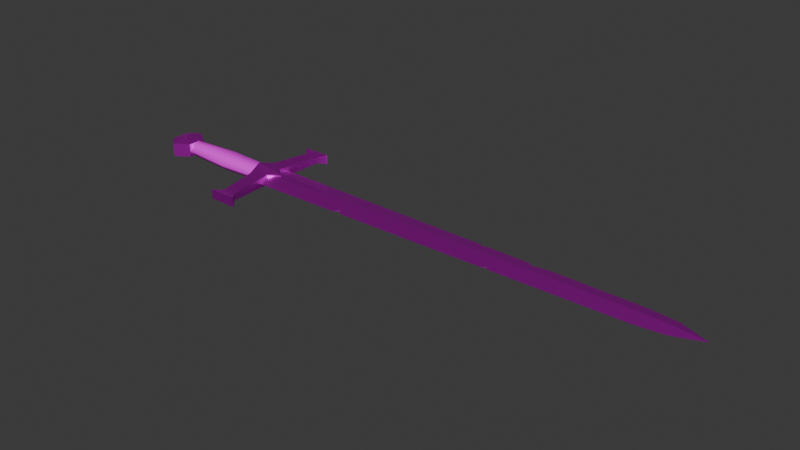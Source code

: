 # Source: swords.blend  (saved by Blender 4.5.90; exported with 4.5.12 LTS)
import bpy
from mathutils import Matrix  # noqa: F401  (used for matrix-valued properties, if any)

bpy.ops.wm.read_factory_settings(use_empty=True)
scene = bpy.context.scene
scene.name = 'Scene'

# ---- collections
col_collection = bpy.data.collections.new('Collection'); scene.collection.children.link(col_collection)

# ---- images (referenced by path relative to the original .blend; pixels are not part of the script)
import os
ASSET_DIR = os.environ.get("B2B_ASSET_DIR", "")  # directory of the original .blend (textures are referenced by path, not embedded)
HERE = os.path.dirname(os.path.abspath(__file__))  # packed textures are extracted next to this script under _unpacked/

def load_image(name, relpath, width, height, colorspace="sRGB"):
    """Load a texture the original file referenced (path relative to the .blend, or extracted next to this script)."""
    p = next((c for c in (os.path.join(HERE, relpath), os.path.join(ASSET_DIR, relpath)) if relpath and os.path.exists(c)), "")
    if p:
        img = bpy.data.images.load(p, check_existing=True)
        img.name = name
    else:  # same state as the original file: an image datablock whose file is absent (Cycles renders it pink)
        img = bpy.data.images.new(name, width, height)
        img.source = "FILE"
        img.filepath = "//" + (relpath or name)
    img.colorspace_settings.name = colorspace
    return img
img_palette_png = load_image('palette.png', 'palette.png', 1024, 1024, 'sRGB')
img_palette_png_001 = load_image('palette.png.001', 'palette.png', 1024, 1024, 'sRGB')

# ---- materials (node trees are filled in below, after node groups)
mat_diffuse = bpy.data.materials.new('Diffuse')
mat_metal = bpy.data.materials.new('Metal')

# ---- material node trees
mat_diffuse.use_nodes = True; mat_diffuse.node_tree.nodes.clear()
_N = mat_diffuse.node_tree.nodes; _L = mat_diffuse.node_tree.links
n0 = _N.new('ShaderNodeBsdfPrincipled'); n0.name = 'Principled BSDF'; n0.location = (-200, 100)
n0.inputs[2].default_value = 0.8
n1 = _N.new('ShaderNodeOutputMaterial'); n1.name = 'Material Output'; n1.location = (200, 100)
n2 = _N.new('ShaderNodeTexImage'); n2.name = 'Image Texture'; n2.location = (-480, 60)
n2.image = img_palette_png
n2.interpolation = 'Closest'
n3 = _N.new('ShaderNodeMapping'); n3.name = 'Mapping'; n3.location = (-660, 60)
n4 = _N.new('ShaderNodeTexCoord'); n4.name = 'Texture Coordinate'; n4.location = (-840, 60)
_L.new(n0.outputs[0], n1.inputs[0])
_L.new(n2.outputs[0], n0.inputs[0])
_L.new(n3.outputs[0], n2.inputs[0])
_L.new(n4.outputs[2], n3.inputs[0])
n1.is_active_output = True
mat_metal.use_nodes = True; mat_metal.node_tree.nodes.clear()
_N = mat_metal.node_tree.nodes; _L = mat_metal.node_tree.links
n0 = _N.new('ShaderNodeBsdfPrincipled'); n0.name = 'Principled BSDF'; n0.location = (-200, 100)
n0.inputs[1].default_value = 1.0
n1 = _N.new('ShaderNodeOutputMaterial'); n1.name = 'Material Output'; n1.location = (200, 100)
n2 = _N.new('ShaderNodeTexImage'); n2.name = 'Image Texture'; n2.location = (-480, 60)
n2.image = img_palette_png_001
n2.interpolation = 'Closest'
n3 = _N.new('ShaderNodeMapping'); n3.name = 'Mapping'; n3.location = (-660, 60)
n4 = _N.new('ShaderNodeTexCoord'); n4.name = 'Texture Coordinate'; n4.location = (-840, 60)
_L.new(n0.outputs[0], n1.inputs[0])
_L.new(n2.outputs[0], n0.inputs[0])
_L.new(n3.outputs[0], n2.inputs[0])
_L.new(n4.outputs[2], n3.inputs[0])
n1.is_active_output = True

# ---- world
world_world = bpy.data.worlds.new('World'); scene.world = world_world
world_world.use_nodes = True; world_world.node_tree.nodes.clear()
_N = world_world.node_tree.nodes; _L = world_world.node_tree.links
n0 = _N.new('ShaderNodeOutputWorld'); n0.name = 'World Output'; n0.location = (300, 300)
n1 = _N.new('ShaderNodeBackground'); n1.name = 'Background'; n1.location = (10, 300)
n1.inputs[0].default_value = (0.05088, 0.05088, 0.05088, 1.0)
_L.new(n1.outputs[0], n0.inputs[0])
n0.is_active_output = True
world_world.color = (0.05088, 0.05088, 0.05088)
world_world.sun_shadow_jitter_overblur = 0.0

# ---- meshes
me_plane = bpy.data.meshes.new('Plane')
me_plane.from_pydata([(0.09253, -0.03009, 0.0), (0.7534, -0.01725, 0.0), (0.09253, 0.03009, 0.0), (0.7534, 0.01725, 0.0), (0.7976, 0.0, 0.0), (0.7096, -0.02217, 0.0), (0.7096, 0.02217, 0.0), (0.7097, 0.0, 0.005441), (0.7534, 0.0, 0.003802), (0.09253, -0.007429, 0.005738), (0.2439, 0.0, 0.0057), (0.09253, 0.007429, 0.005738), (0.2439, 0.02815, 0.0), (0.2527, -0.02804, 0.0), (0.2477, -0.02008, 0.001635), (0.2395, -0.02825, 0.0), (0.4955, 0.0, 0.00556), (0.454, 0.02545, 0.0), (0.466, 0.02145, 0.000858), (0.4674, 0.02528, 0.0), (0.5343, 0.02442, 0.0), (0.5429, 0.01814, 0.001398), (0.564, 0.02404, 0.0), (0.5042, -0.02481, 0.0), (0.4989, -0.02053, 0.0009699), (0.4952, -0.02493, 0.0), (0.7097, 0.0, -0.005441), (0.7534, 0.0, -0.003802), (0.09253, -0.007429, -0.005738), (0.2439, 0.0, -0.0057), (0.09253, 0.007429, -0.005738), (0.2477, -0.02008, -0.001635), (0.4955, 0.0, -0.00556), (0.466, 0.02145, -0.000858), (0.5429, 0.01814, -0.001398), (0.4989, -0.02053, -0.0009699), (0.06663, -0.09832, -0.007534), (0.06663, -0.09832, 0.007534), (0.1112, -0.09832, -0.007534), (0.1112, -0.09832, 0.007534), (0.06347, 0.0, -0.01523), (0.06347, 0.0, 0.01523), (0.1092, 0.0, -0.007932), (0.1092, 0.0, 0.007932), (0.0697, -0.02543, -0.007932), (0.09294, -0.01314, 0.007932), (0.0697, -0.02543, 0.007932), (0.09294, -0.01314, -0.007932), (0.0773, -0.08612, -0.004979), (0.1005, -0.08612, 0.004979), (0.0773, -0.08612, 0.004979), (0.1005, -0.08612, -0.004979), (0.06663, 0.09832, -0.007534), (0.06663, 0.09832, 0.007534), (0.1112, 0.09832, -0.007534), (0.1112, 0.09832, 0.007534), (0.0697, 0.02543, -0.007932), (0.09294, 0.01314, 0.007932), (0.0697, 0.02543, 0.007932), (0.09294, 0.01314, -0.007932), (0.0773, 0.08612, -0.004979), (0.1005, 0.08612, 0.004979), (0.0773, 0.08612, 0.004979), (0.1005, 0.08612, -0.004979), (0.06793, 0.008786, 0.01009), (-0.08086, 0.006401, 0.01009), (0.06793, -0.008786, 0.01009), (-0.08086, -0.006401, 0.01009), (0.06793, -0.01757, 1.809e-11), (-0.08086, -0.0128, 1.809e-11), (0.06793, -0.008786, -0.01009), (-0.08086, -0.006401, -0.01009), (0.06793, 0.008786, -0.01009), (-0.08086, 0.006401, -0.01009), (0.06793, 0.01757, 1.809e-11), (-0.08086, 0.0128, 1.809e-11), (-0.0002953, 0.01014, 0.01164), (-0.0002953, -0.01014, 0.01164), (-0.0002954, -0.02028, 2.041e-11), (-0.0002954, -0.01014, -0.01164), (-0.0002954, 0.01014, -0.01164), (-0.0002954, 0.02028, 2.041e-11), (-0.1022, 0.0, -0.01673), (-0.1022, 0.0, 0.01673), (-0.102, 0.02847, -0.01063), (-0.102, 0.02847, 0.01063), (-0.07916, 0.01423, -0.01063), (-0.07916, 0.01423, 0.01063), (-0.07916, -0.01423, -0.01063), (-0.07916, -0.01423, 0.01063), (-0.102, -0.02847, -0.01063), (-0.102, -0.02847, 0.01063), (-0.1187, -0.01423, -0.01063), (-0.1187, -0.01423, 0.01063), (-0.1187, 0.01423, -0.01063), (-0.1187, 0.01423, 0.01063)], [], [(7, 8, 3, 6), (5, 1, 8, 7), (11, 10, 12, 2), (3, 8, 4), (8, 1, 4), (9, 10, 11), (0, 15, 14, 10, 9), (19, 18, 16, 21, 20), (10, 14, 13, 25, 24, 16), (12, 10, 16, 18, 17), (22, 21, 16, 7, 6), (16, 24, 23, 5, 7), (26, 6, 3, 27), (5, 26, 27, 1), (30, 2, 12, 29), (3, 4, 27), (27, 4, 1), (28, 30, 29), (0, 28, 29, 31, 15), (19, 20, 34, 32, 33), (29, 32, 35, 25, 13, 31), (12, 17, 33, 32, 29), (22, 6, 26, 32, 34), (32, 26, 5, 23, 35), (15, 31, 14), (13, 14, 31), (18, 33, 17), (33, 18, 19), (22, 34, 21), (20, 21, 34), (25, 35, 24), (23, 24, 35), (51, 49, 39, 38), (48, 51, 38, 36), (49, 50, 37, 39), (38, 39, 37, 36), (44, 46, 41, 40), (43, 41, 46, 45), (40, 42, 47, 44), (48, 50, 46, 44), (42, 43, 45, 47), (45, 46, 50, 49), (44, 47, 51, 48), (36, 37, 50, 48), (47, 45, 49, 51), (63, 54, 55, 61), (60, 52, 54, 63), (61, 55, 53, 62), (54, 52, 53, 55), (56, 40, 41, 58), (43, 57, 58, 41), (40, 56, 59, 42), (60, 56, 58, 62), (42, 59, 57, 43), (57, 61, 62, 58), (56, 60, 63, 59), (52, 60, 62, 53), (59, 63, 61, 57), (76, 64, 74, 81), (77, 66, 64, 76), (78, 68, 66, 77), (79, 70, 68, 78), (80, 72, 70, 79), (81, 74, 72, 80), (75, 81, 80, 73), (73, 80, 79, 71), (71, 79, 78, 69), (69, 78, 77, 67), (67, 77, 76, 65), (65, 76, 81, 75), (82, 84, 86), (83, 87, 85), (84, 85, 87, 86), (82, 86, 88), (83, 89, 87), (86, 87, 89, 88), (82, 88, 90), (83, 91, 89), (88, 89, 91, 90), (82, 90, 92), (83, 93, 91), (90, 91, 93, 92), (82, 92, 94), (83, 95, 93), (92, 93, 95, 94), (82, 94, 84), (83, 85, 95), (94, 95, 85, 84)])
me_plane.polygons.foreach_set('use_smooth', [1, 1, 1, 1, 1, 1, 1, 1, 1, 1, 1, 1, 1, 1, 1, 1, 1, 1, 1, 1, 1, 1, 1, 1, 1, 1, 1, 1, 1, 1, 1, 1, 1, 1, 1, 1, 1, 1, 1, 1, 1, 1, 1, 1, 1, 1, 1, 1, 1, 1, 1, 1, 1, 1, 1, 1, 1, 1, 1, 1, 1, 1, 1, 1, 1, 1, 1, 1, 1, 1, 0, 0, 0, 0, 0, 0, 0, 0, 0, 0, 0, 0, 0, 0, 0, 0, 0, 0])
me_plane.polygons.foreach_set('material_index', [1, 1, 1, 1, 1, 1, 1, 1, 1, 1, 1, 1, 1, 1, 1, 1, 1, 1, 1, 1, 1, 1, 1, 1, 1, 1, 1, 1, 1, 1, 1, 1, 1, 1, 1, 1, 1, 1, 1, 1, 1, 1, 1, 1, 1, 1, 1, 1, 1, 1, 1, 1, 1, 1, 1, 1, 1, 1, 0, 0, 0, 0, 0, 0, 0, 0, 0, 0, 0, 0, 1, 1, 1, 1, 1, 1, 1, 1, 1, 1, 1, 1, 1, 1, 1, 1, 1, 1])
_k = set([(0, 15), (1, 4), (1, 5), (2, 12), (3, 4), (3, 6), (4, 8), (4, 27), (5, 23), (6, 22), (7, 8), (7, 16), (9, 10), (10, 11), (10, 16), (12, 17), (13, 14), (13, 25), (13, 31), (14, 15), (14, 31), (15, 31), (17, 18), (17, 33), (18, 19), (18, 33), (19, 20), (19, 33), (20, 21), (20, 34), (21, 22), (21, 34), (22, 34), (23, 24), (23, 35), (24, 25), (24, 35), (25, 35), (26, 27), (26, 32), (28, 29), (29, 30), (29, 32), (36, 37), (36, 38), (36, 48), (37, 39), (37, 50), (38, 39), (38, 51), (39, 49), (40, 42), (40, 44), (40, 56), (41, 43), (41, 46), (41, 58), (42, 47), (42, 59), (43, 45), (43, 57), (44, 48), (45, 47), (45, 49), (46, 50), (47, 51), (52, 53), (52, 54), (52, 60), (53, 55), (53, 62), (54, 55), (54, 63), (55, 61), (56, 60), (57, 59), (57, 61), (58, 62), (59, 63)])
me_plane.attributes.new('sharp_edge', 'BOOLEAN', 'EDGE').data.foreach_set('value', [ (min(e.vertices), max(e.vertices)) in _k for e in me_plane.edges])
_uv = me_plane.uv_layers.new(name='UVMap')
_uv.uv.foreach_set('vector', [0.4092, 0.9138, 0.4121, 0.9138, 0.4121, 0.9612, 0.4092, 0.9612, 0.4092, 0.9138, 0.4121, 0.9138, 0.4121, 0.9612, 0.4092, 0.9612, 0.4092, 0.9138, 0.4121, 0.9138, 0.4121, 0.9612, 0.4092, 0.9612, 0.4092, 0.9138, 0.4121, 0.9138, 0.4121, 0.9612, 0.4092, 0.9138, 0.4121, 0.9138, 0.4121, 0.9612, 0.4092, 0.9138, 0.4121, 0.9138, 0.4121, 0.9612, 0.4106, 0.9612, 0.4121, 0.9448, 0.4115, 0.9183, 0.4098, 0.9183, 0.4092, 0.9448, 0.4106, 0.9612, 0.4121, 0.9448, 0.4115, 0.9183, 0.4098, 0.9183, 0.4092, 0.9448, 0.4106, 0.9612, 0.4119, 0.9493, 0.4119, 0.9257, 0.4106, 0.9138, 0.4094, 0.9257, 0.4094, 0.9493, 0.4106, 0.9612, 0.4121, 0.9448, 0.4115, 0.9183, 0.4098, 0.9183, 0.4092, 0.9448, 0.4106, 0.9612, 0.4121, 0.9448, 0.4115, 0.9183, 0.4098, 0.9183, 0.4092, 0.9448, 0.4106, 0.9612, 0.4121, 0.9448, 0.4115, 0.9183, 0.4098, 0.9183, 0.4092, 0.9448, 0.4092, 0.9138, 0.4121, 0.9138, 0.4121, 0.9612, 0.4092, 0.9612, 0.4092, 0.9138, 0.4121, 0.9138, 0.4121, 0.9612, 0.4092, 0.9612, 0.4092, 0.9138, 0.4121, 0.9138, 0.4121, 0.9612, 0.4092, 0.9612, 0.4092, 0.9138, 0.4121, 0.9138, 0.4121, 0.9612, 0.4092, 0.9138, 0.4121, 0.9138, 0.4121, 0.9612, 0.4092, 0.9138, 0.4121, 0.9138, 0.4121, 0.9612, 0.4106, 0.9612, 0.4121, 0.9448, 0.4115, 0.9183, 0.4098, 0.9183, 0.4092, 0.9448, 0.4106, 0.9612, 0.4121, 0.9448, 0.4115, 0.9183, 0.4098, 0.9183, 0.4092, 0.9448, 0.4106, 0.9612, 0.4119, 0.9493, 0.4119, 0.9257, 0.4106, 0.9138, 0.4094, 0.9257, 0.4094, 0.9493, 0.4106, 0.9612, 0.4121, 0.9448, 0.4115, 0.9183, 0.4098, 0.9183, 0.4092, 0.9448, 0.4106, 0.9612, 0.4121, 0.9448, 0.4115, 0.9183, 0.4098, 0.9183, 0.4092, 0.9448, 0.4106, 0.9612, 0.4121, 0.9448, 0.4115, 0.9183, 0.4098, 0.9183, 0.4092, 0.9448, 0.4092, 0.9138, 0.4121, 0.9138, 0.4121, 0.9612, 0.4092, 0.9138, 0.4121, 0.9138, 0.4121, 0.9612, 0.4092, 0.9138, 0.4121, 0.9138, 0.4121, 0.9612, 0.4092, 0.9138, 0.4121, 0.9138, 0.4121, 0.9612, 0.4092, 0.9138, 0.4121, 0.9138, 0.4121, 0.9612, 0.4092, 0.9138, 0.4121, 0.9138, 0.4121, 0.9612, 0.4092, 0.9138, 0.4121, 0.9138, 0.4121, 0.9612, 0.4092, 0.9138, 0.4121, 0.9138, 0.4121, 0.9612, 0.4092, 0.5427, 0.4121, 0.5427, 0.4121, 0.5901, 0.4092, 0.5901, 0.4092, 0.5427, 0.4121, 0.5427, 0.4121, 0.5901, 0.4092, 0.5901, 0.4092, 0.5427, 0.4121, 0.5427, 0.4121, 0.5901, 0.4092, 0.5901, 0.4092, 0.5427, 0.4121, 0.5427, 0.4121, 0.5901, 0.4092, 0.5901, 0.4092, 0.5427, 0.4121, 0.5427, 0.4121, 0.5901, 0.4092, 0.5901, 0.4092, 0.5427, 0.4121, 0.5427, 0.4121, 0.5901, 0.4092, 0.5901, 0.4092, 0.5427, 0.4121, 0.5427, 0.4121, 0.5901, 0.4092, 0.5901, 0.4092, 0.5427, 0.4121, 0.5427, 0.4121, 0.5901, 0.4092, 0.5901, 0.4092, 0.5427, 0.4121, 0.5427, 0.4121, 0.5901, 0.4092, 0.5901, 0.4092, 0.5427, 0.4121, 0.5427, 0.4121, 0.5901, 0.4092, 0.5901, 0.4092, 0.5427, 0.4121, 0.5427, 0.4121, 0.5901, 0.4092, 0.5901, 0.4092, 0.5427, 0.4121, 0.5427, 0.4121, 0.5901, 0.4092, 0.5901, 0.4092, 0.5427, 0.4121, 0.5427, 0.4121, 0.5901, 0.4092, 0.5901, 0.4092, 0.5427, 0.4121, 0.5427, 0.4121, 0.5901, 0.4092, 0.5901, 0.4092, 0.5427, 0.4121, 0.5427, 0.4121, 0.5901, 0.4092, 0.5901, 0.4092, 0.5427, 0.4121, 0.5427, 0.4121, 0.5901, 0.4092, 0.5901, 0.4092, 0.5427, 0.4121, 0.5427, 0.4121, 0.5901, 0.4092, 0.5901, 0.4092, 0.5427, 0.4121, 0.5427, 0.4121, 0.5901, 0.4092, 0.5901, 0.4092, 0.5427, 0.4121, 0.5427, 0.4121, 0.5901, 0.4092, 0.5901, 0.4092, 0.5427, 0.4121, 0.5427, 0.4121, 0.5901, 0.4092, 0.5901, 0.4092, 0.5427, 0.4121, 0.5427, 0.4121, 0.5901, 0.4092, 0.5901, 0.4092, 0.5427, 0.4121, 0.5427, 0.4121, 0.5901, 0.4092, 0.5901, 0.4092, 0.5427, 0.4121, 0.5427, 0.4121, 0.5901, 0.4092, 0.5901, 0.4092, 0.5427, 0.4121, 0.5427, 0.4121, 0.5901, 0.4092, 0.5901, 0.4092, 0.5427, 0.4121, 0.5427, 0.4121, 0.5901, 0.4092, 0.5901, 0.4092, 0.5427, 0.4121, 0.5427, 0.4121, 0.5901, 0.4092, 0.5901, 0.06522, 0.03763, 0.06818, 0.03763, 0.06818, 0.08503, 0.06522, 0.08503, 0.06522, 0.03763, 0.06818, 0.03763, 0.06818, 0.08503, 0.06522, 0.08503, 0.06522, 0.03763, 0.06818, 0.03763, 0.06818, 0.08503, 0.06522, 0.08503, 0.06522, 0.03763, 0.06818, 0.03763, 0.06818, 0.08503, 0.06522, 0.08503, 0.06522, 0.03763, 0.06818, 0.03763, 0.06818, 0.08503, 0.06522, 0.08503, 0.06522, 0.03763, 0.06818, 0.03763, 0.06818, 0.08503, 0.06522, 0.08503, 0.06522, 0.03763, 0.06818, 0.03763, 0.06818, 0.08503, 0.06522, 0.08503, 0.06522, 0.03763, 0.06818, 0.03763, 0.06818, 0.08503, 0.06522, 0.08503, 0.06522, 0.03763, 0.06818, 0.03763, 0.06818, 0.08503, 0.06522, 0.08503, 0.06522, 0.03763, 0.06818, 0.03763, 0.06818, 0.08503, 0.06522, 0.08503, 0.06522, 0.03763, 0.06818, 0.03763, 0.06818, 0.08503, 0.06522, 0.08503, 0.06522, 0.03763, 0.06818, 0.03763, 0.06818, 0.08503, 0.06522, 0.08503, 0.4092, 0.5427, 0.4121, 0.5427, 0.4121, 0.5901, 0.4092, 0.5427, 0.4121, 0.5427, 0.4121, 0.5901, 0.4092, 0.5427, 0.4121, 0.5427, 0.4121, 0.5901, 0.4092, 0.5901, 0.4092, 0.5427, 0.4121, 0.5427, 0.4121, 0.5901, 0.4092, 0.5427, 0.4121, 0.5427, 0.4121, 0.5901, 0.4092, 0.5427, 0.4121, 0.5427, 0.4121, 0.5901, 0.4092, 0.5901, 0.4092, 0.5427, 0.4121, 0.5427, 0.4121, 0.5901, 0.4092, 0.5427, 0.4121, 0.5427, 0.4121, 0.5901, 0.4092, 0.5427, 0.4121, 0.5427, 0.4121, 0.5901, 0.4092, 0.5901, 0.4092, 0.5427, 0.4121, 0.5427, 0.4121, 0.5901, 0.4092, 0.5427, 0.4121, 0.5427, 0.4121, 0.5901, 0.4092, 0.5427, 0.4121, 0.5427, 0.4121, 0.5901, 0.4092, 0.5901, 0.4092, 0.5427, 0.4121, 0.5427, 0.4121, 0.5901, 0.4092, 0.5427, 0.4121, 0.5427, 0.4121, 0.5901, 0.4092, 0.5427, 0.4121, 0.5427, 0.4121, 0.5901, 0.4092, 0.5901, 0.4092, 0.5427, 0.4121, 0.5427, 0.4121, 0.5901, 0.4092, 0.5427, 0.4121, 0.5427, 0.4121, 0.5901, 0.4092, 0.5427, 0.4121, 0.5427, 0.4121, 0.5901, 0.4092, 0.5901])
_uv.active_render = True
_uv = me_plane.uv_layers.new(name='Pointiness')
_uv.uv.foreach_set('vector', [0.7368, 0.6481, 0.8355, 0.6481, 0.8357, 0.6872, 0.7369, 0.6984, 0.7369, 0.5983, 0.8357, 0.6093, 0.8355, 0.6481, 0.7368, 0.6481, 0.07848, 0.9359, 0.4202, 0.919, 0.4205, 0.9828, 0.07876, 0.9873, 0.8357, 0.6872, 0.8355, 0.6481, 0.9355, 0.6482, 0.8355, 0.6481, 0.8357, 0.6093, 0.9355, 0.6482, 0.07848, 0.9023, 0.4202, 0.919, 0.07848, 0.9359, 0.07876, 0.8514, 0.4105, 0.8554, 0.429, 0.8738, 0.4202, 0.919, 0.07848, 0.9023, 0.19, 0.7056, 0.187, 0.6969, 0.2533, 0.6483, 0.3604, 0.6894, 0.3411, 0.7036, 0.4202, 0.919, 0.429, 0.8738, 0.4403, 0.8559, 0.9878, 0.8627, 0.9962, 0.8726, 0.9883, 0.9188, 0.4205, 0.9828, 0.4202, 0.919, 0.9883, 0.9188, 0.922, 0.9674, 0.8948, 0.9765, 0.4081, 0.7027, 0.3604, 0.6894, 0.2533, 0.6483, 0.7368, 0.6481, 0.7369, 0.6984, 0.2533, 0.6483, 0.2612, 0.6021, 0.2731, 0.5925, 0.7369, 0.5983, 0.7368, 0.6481, 0.2772, 0.7787, 0.2771, 0.829, 0.1783, 0.8178, 0.1785, 0.7787, 0.2771, 0.7289, 0.2772, 0.7787, 0.1785, 0.7787, 0.1783, 0.7399, 0.9355, 0.5256, 0.9353, 0.577, 0.5935, 0.5724, 0.5938, 0.5086, 0.1783, 0.8178, 0.07848, 0.7789, 0.1785, 0.7787, 0.1785, 0.7787, 0.07848, 0.7789, 0.1783, 0.7399, 0.9355, 0.492, 0.9355, 0.5256, 0.5938, 0.5086, 0.9353, 0.4411, 0.9355, 0.492, 0.5938, 0.5086, 0.585, 0.4635, 0.6035, 0.4451, 0.824, 0.8362, 0.673, 0.8342, 0.6536, 0.82, 0.7607, 0.7789, 0.827, 0.8276, 0.5938, 0.5086, 0.02571, 0.5084, 0.01777, 0.4623, 0.02626, 0.4524, 0.5737, 0.4456, 0.585, 0.4635, 0.5935, 0.5724, 0.1192, 0.5662, 0.09201, 0.5571, 0.02571, 0.5084, 0.5938, 0.5086, 0.6059, 0.8333, 0.2771, 0.829, 0.2772, 0.7787, 0.7607, 0.7789, 0.6536, 0.82, 0.7607, 0.7789, 0.2772, 0.7787, 0.2771, 0.7289, 0.7409, 0.7231, 0.7528, 0.7327, 0.9582, 0.3824, 0.9001, 0.3991, 0.8978, 0.3824, 0.06127, 0.07615, 0.142, 0.04672, 0.1472, 0.07615, 0.2589, 0.06051, 0.2602, 0.07615, 0.1633, 0.07615, 0.2602, 0.07615, 0.2589, 0.06051, 0.2806, 0.06662, 0.8887, 0.3847, 0.7764, 0.3991, 0.7754, 0.3847, 0.7419, 0.3941, 0.7754, 0.3847, 0.7764, 0.3991, 0.4274, 0.05866, 0.3766, 0.07615, 0.3737, 0.05866, 0.2967, 0.06728, 0.3576, 0.05841, 0.3576, 0.07615, 0.2963, 0.4047, 0.2963, 0.3677, 0.3566, 0.3582, 0.3566, 0.4142, 0.06642, 0.1563, 0.06498, 0.2286, 0.02649, 0.2605, 0.02924, 0.1219, 0.6125, 0.2286, 0.6111, 0.1563, 0.6482, 0.1219, 0.651, 0.2605, 0.5289, 0.3597, 0.5289, 0.4157, 0.3631, 0.4157, 0.3631, 0.3597, 0.3499, 0.3202, 0.3499, 0.2689, 0.3986, 0.2453, 0.3986, 0.3438, 0.3448, 0.2605, 0.3415, 0.1173, 0.4215, 0.1362, 0.3847, 0.2092, 0.336, 0.1173, 0.3327, 0.2605, 0.2928, 0.2092, 0.256, 0.1362, 0.2182, 0.3106, 0.2182, 0.2784, 0.3499, 0.2689, 0.3499, 0.3202, 0.5958, 0.3567, 0.5958, 0.4157, 0.5354, 0.4157, 0.5354, 0.3567, 0.3847, 0.2092, 0.4215, 0.1362, 0.6111, 0.1563, 0.6125, 0.2286, 0.256, 0.1362, 0.2928, 0.2092, 0.06498, 0.2286, 0.06642, 0.1563, 0.1658, 0.3189, 0.1658, 0.2702, 0.2182, 0.2784, 0.2182, 0.3106, 0.07334, 0.4157, 0.07334, 0.3567, 0.2963, 0.3677, 0.2963, 0.4047, 0.2963, 0.4047, 0.3566, 0.4142, 0.3566, 0.3582, 0.2963, 0.3677, 0.06642, 0.1563, 0.02924, 0.1219, 0.02649, 0.2605, 0.06498, 0.2286, 0.6125, 0.2286, 0.651, 0.2605, 0.6482, 0.1219, 0.6111, 0.1563, 0.5289, 0.3597, 0.3631, 0.3597, 0.3631, 0.4157, 0.5289, 0.4157, 0.3499, 0.3202, 0.3986, 0.3438, 0.3986, 0.2453, 0.3499, 0.2689, 0.3448, 0.2605, 0.3847, 0.2092, 0.4215, 0.1362, 0.3415, 0.1173, 0.336, 0.1173, 0.256, 0.1362, 0.2928, 0.2092, 0.3327, 0.2605, 0.2182, 0.3106, 0.3499, 0.3202, 0.3499, 0.2689, 0.2182, 0.2784, 0.5958, 0.3567, 0.5354, 0.3567, 0.5354, 0.4157, 0.5958, 0.4157, 0.3847, 0.2092, 0.6125, 0.2286, 0.6111, 0.1563, 0.4215, 0.1362, 0.256, 0.1362, 0.06642, 0.1563, 0.06498, 0.2286, 0.2928, 0.2092, 0.1658, 0.3189, 0.2182, 0.3106, 0.2182, 0.2784, 0.1658, 0.2702, 0.07334, 0.4157, 0.2963, 0.4047, 0.2963, 0.3677, 0.07334, 0.3567, 0.0, 0.0, 0.0, 0.0, 0.0, 0.0, 0.0, 0.0, 0.0, 0.0, 0.0, 0.0, 0.0, 0.0, 0.0, 0.0, 0.0, 0.0, 0.0, 0.0, 0.0, 0.0, 0.0, 0.0, 0.0, 0.0, 0.0, 0.0, 0.0, 0.0, 0.0, 0.0, 0.0, 0.0, 0.0, 0.0, 0.0, 0.0, 0.0, 0.0, 0.0, 0.0, 0.0, 0.0, 0.0, 0.0, 0.0, 0.0, 0.0, 0.0, 0.0, 0.0, 0.0, 0.0, 0.0, 0.0, 0.0, 0.0, 0.0, 0.0, 0.0, 0.0, 0.0, 0.0, 0.0, 0.0, 0.0, 0.0, 0.0, 0.0, 0.0, 0.0, 0.0, 0.0, 0.0, 0.0, 0.0, 0.0, 0.0, 0.0, 0.0, 0.0, 0.0, 0.0, 0.0, 0.0, 0.0, 0.0, 0.0, 0.0, 0.0, 0.0, 0.0, 0.0, 0.0, 0.0, 0.899, 0.2852, 0.9876, 0.2852, 0.9433, 0.3619, 0.7632, 0.1309, 0.8075, 0.05415, 0.8518, 0.1309, 0.5424, 0.2693, 0.5424, 0.3438, 0.4503, 0.3438, 0.4503, 0.2693, 0.899, 0.2852, 0.9433, 0.3619, 0.8547, 0.3619, 0.7632, 0.1309, 0.7189, 0.05415, 0.8075, 0.05415, 0.4503, 0.2693, 0.4503, 0.3438, 0.4043, 0.3438, 0.4043, 0.2693, 0.899, 0.2852, 0.8547, 0.3619, 0.8103, 0.2852, 0.7632, 0.1309, 0.6745, 0.1309, 0.7189, 0.05415, 0.7782, 0.2693, 0.7782, 0.3438, 0.7322, 0.3438, 0.7322, 0.2693, 0.899, 0.2852, 0.8103, 0.2852, 0.8547, 0.2084, 0.7632, 0.1309, 0.7189, 0.2077, 0.6745, 0.1309, 0.7322, 0.2693, 0.7322, 0.3438, 0.6401, 0.3438, 0.6401, 0.2693, 0.899, 0.2852, 0.8547, 0.2084, 0.9433, 0.2084, 0.7632, 0.1309, 0.8075, 0.2077, 0.7189, 0.2077, 0.6401, 0.2693, 0.6401, 0.3438, 0.5941, 0.3438, 0.5941, 0.2693, 0.899, 0.2852, 0.9433, 0.2084, 0.9876, 0.2852, 0.7632, 0.1309, 0.8518, 0.1309, 0.8075, 0.2077, 0.5884, 0.2693, 0.5884, 0.3438, 0.5424, 0.3438, 0.5424, 0.2693])
_uv = me_plane.uv_layers.new(name='Procedural')
_uv.uv.foreach_set('vector', [1.387, 0.9744, 1.488, 1.078, 1.447, 1.118, 1.334, 1.025, 1.44, 0.923, 1.529, 1.039, 1.488, 1.078, 1.387, 0.9744, -0.05648, -0.4774, 0.311, -0.1342, 0.244, -0.06918, -0.1104, -0.425, 1.447, 1.118, 1.488, 1.078, 1.59, 1.184, 1.488, 1.078, 1.529, 1.039, 1.59, 1.184, -0.02112, -0.5117, 0.311, -0.1342, -0.05648, -0.4774, 0.03282, -0.5641, 0.368, -0.21, 0.3676, -0.1715, 0.311, -0.1342, -0.02112, -0.5117, 0.7673, 0.4561, 0.7733, 0.4441, 0.8925, 0.4647, 0.9587, 0.6193, 0.9239, 0.6134, 0.311, -0.1342, 0.3676, -0.1715, 0.398, -0.1781, 0.9509, 0.4062, 0.9492, 0.4254, 0.8925, 0.4647, 0.244, -0.06918, 0.311, -0.1342, 0.8925, 0.4647, 0.7733, 0.4441, 0.7359, 0.4246, 0.9934, 0.6832, 0.9587, 0.6193, 0.8925, 0.4647, 1.387, 0.9744, 1.334, 1.025, 0.8925, 0.4647, 0.9492, 0.4254, 0.9715, 0.4279, 1.44, 0.923, 1.387, 0.9744, 1.387, 0.9744, 1.334, 1.025, 1.447, 1.118, 1.488, 1.078, 1.44, 0.923, 1.387, 0.9744, 1.488, 1.078, 1.529, 1.039, -0.05648, -0.4774, -0.1104, -0.425, 0.244, -0.06918, 0.311, -0.1342, 1.447, 1.118, 1.59, 1.184, 1.488, 1.078, 1.488, 1.078, 1.59, 1.184, 1.529, 1.039, -0.02112, -0.5117, -0.05648, -0.4774, 0.311, -0.1342, 0.03282, -0.5641, -0.02112, -0.5117, 0.311, -0.1342, 0.3676, -0.1715, 0.368, -0.21, 0.7673, 0.4561, 0.9239, 0.6134, 0.9587, 0.6193, 0.8925, 0.4647, 0.7733, 0.4441, 0.311, -0.1342, 0.8925, 0.4647, 0.9492, 0.4254, 0.9509, 0.4062, 0.398, -0.1781, 0.3676, -0.1715, 0.244, -0.06918, 0.7359, 0.4246, 0.7733, 0.4441, 0.8925, 0.4647, 0.311, -0.1342, 0.9934, 0.6832, 1.334, 1.025, 1.387, 0.9744, 0.8925, 0.4647, 0.9587, 0.6193, 0.8925, 0.4647, 1.387, 0.9744, 1.44, 0.923, 0.9715, 0.4279, 0.9492, 0.4254, 0.368, -0.21, 0.3676, -0.1715, 0.3676, -0.1715, 0.398, -0.1781, 0.3676, -0.1715, 0.3676, -0.1715, 0.7733, 0.4441, 0.7733, 0.4441, 0.7359, 0.4246, 0.7733, 0.4441, 0.7733, 0.4441, 0.7673, 0.4561, 0.9934, 0.6832, 0.9587, 0.6193, 0.9587, 0.6193, 0.9239, 0.6134, 0.9587, 0.6193, 0.9587, 0.6193, 0.9509, 0.4062, 0.9492, 0.4254, 0.9492, 0.4254, 0.9715, 0.4279, 0.9492, 0.4254, 0.9492, 0.4254, 0.6674, 0.2152, 0.6434, 0.2384, 0.6087, 0.215, 0.645, 0.1798, 0.782, 0.2071, 0.8353, 0.2621, 0.8887, 0.2593, 0.7864, 0.1539, 0.8353, 0.2621, 0.782, 0.2071, 0.7864, 0.1539, 0.8887, 0.2593, 0.8018, 0.3422, 0.7664, 0.3765, 0.6647, 0.2718, 0.7001, 0.2374, 0.8143, 0.3523, 0.7761, 0.3893, 0.818, 0.4676, 0.8913, 0.3964, 0.6515, 0.4803, 0.5465, 0.3722, 0.621, 0.3285, 0.6453, 0.4117, 0.5465, 0.3722, 0.6515, 0.4803, 0.6453, 0.4117, 0.621, 0.3285, 0.6654, 0.2131, 0.6415, 0.2364, 0.7761, 0.3893, 0.8143, 0.3523, 0.8, 0.3334, 0.7577, 0.3745, 0.7157, 0.3312, 0.758, 0.2901, 0.6453, 0.4117, 0.621, 0.3285, 0.782, 0.2071, 0.8353, 0.2621, 0.621, 0.3285, 0.6453, 0.4117, 0.8353, 0.2621, 0.782, 0.2071, 0.6431, 0.1778, 0.6068, 0.213, 0.6415, 0.2364, 0.6654, 0.2131, 0.8452, 0.384, 0.807, 0.4211, 0.6434, 0.2384, 0.6674, 0.2152, 0.6674, 0.2152, 0.645, 0.1798, 0.6087, 0.215, 0.6434, 0.2384, 0.782, 0.2071, 0.7864, 0.1539, 0.8887, 0.2593, 0.8353, 0.2621, 0.8353, 0.2621, 0.8887, 0.2593, 0.7864, 0.1539, 0.782, 0.2071, 0.8018, 0.3422, 0.7001, 0.2374, 0.6647, 0.2718, 0.7664, 0.3765, 0.8143, 0.3523, 0.8913, 0.3964, 0.818, 0.4676, 0.7761, 0.3893, 0.6515, 0.4803, 0.6453, 0.4117, 0.621, 0.3285, 0.5465, 0.3722, 0.5465, 0.3722, 0.621, 0.3285, 0.6453, 0.4117, 0.6515, 0.4803, 0.6654, 0.2131, 0.8143, 0.3523, 0.7761, 0.3893, 0.6415, 0.2364, 0.8, 0.3334, 0.758, 0.2901, 0.7157, 0.3312, 0.7577, 0.3745, 0.6453, 0.4117, 0.8353, 0.2621, 0.782, 0.2071, 0.621, 0.3285, 0.621, 0.3285, 0.782, 0.2071, 0.8353, 0.2621, 0.6453, 0.4117, 0.6431, 0.1778, 0.6654, 0.2131, 0.6415, 0.2364, 0.6068, 0.213, 0.8452, 0.384, 0.6674, 0.2152, 0.6434, 0.2384, 0.807, 0.4211, 0.0, 0.0, 0.0, 0.0, 0.0, 0.0, 0.0, 0.0, 0.0, 0.0, 0.0, 0.0, 0.0, 0.0, 0.0, 0.0, 0.0, 0.0, 0.0, 0.0, 0.0, 0.0, 0.0, 0.0, 0.0, 0.0, 0.0, 0.0, 0.0, 0.0, 0.0, 0.0, 0.0, 0.0, 0.0, 0.0, 0.0, 0.0, 0.0, 0.0, 0.0, 0.0, 0.0, 0.0, 0.0, 0.0, 0.0, 0.0, 0.0, 0.0, 0.0, 0.0, 0.0, 0.0, 0.0, 0.0, 0.0, 0.0, 0.0, 0.0, 0.0, 0.0, 0.0, 0.0, 0.0, 0.0, 0.0, 0.0, 0.0, 0.0, 0.0, 0.0, 0.0, 0.0, 0.0, 0.0, 0.0, 0.0, 0.0, 0.0, 0.0, 0.0, 0.0, 0.0, 0.0, 0.0, 0.0, 0.0, 0.0, 0.0, 0.0, 0.0, 0.0, 0.0, 0.0, 0.0, 0.7277, 0.3013, 0.6603, 0.3667, 0.7507, 0.3923, 0.7277, 0.3013, 0.7507, 0.3923, 0.6603, 0.3667, 0.7568, 0.273, 0.6986, 0.3295, 0.7591, 0.3918, 0.8172, 0.3353, 0.7277, 0.3013, 0.7507, 0.3923, 0.8181, 0.3269, 0.7277, 0.3013, 0.8181, 0.3269, 0.7507, 0.3923, 0.7873, 0.3084, 0.7331, 0.361, 0.6682, 0.2941, 0.7223, 0.2415, 0.7277, 0.3013, 0.8181, 0.3269, 0.7951, 0.2358, 0.7277, 0.3013, 0.7951, 0.2358, 0.8181, 0.3269, 0.8172, 0.3353, 0.7591, 0.3918, 0.6986, 0.3295, 0.7568, 0.273, 0.7277, 0.3013, 0.7951, 0.2358, 0.7047, 0.2102, 0.7277, 0.3013, 0.7047, 0.2102, 0.7951, 0.2358, 0.7568, 0.273, 0.6986, 0.3295, 0.6382, 0.2672, 0.6963, 0.2108, 0.7277, 0.3013, 0.7047, 0.2102, 0.6374, 0.2756, 0.7277, 0.3013, 0.6374, 0.2756, 0.7047, 0.2102, 0.7223, 0.2415, 0.6682, 0.2941, 0.7331, 0.361, 0.7873, 0.3084, 0.7277, 0.3013, 0.6374, 0.2756, 0.6603, 0.3667, 0.7277, 0.3013, 0.6603, 0.3667, 0.6374, 0.2756, 0.6963, 0.2108, 0.6382, 0.2672, 0.6986, 0.3295, 0.7568, 0.273])
_uv = me_plane.uv_layers.new(name='LeatherUV')
_uv.uv.foreach_set('vector', [0.0, 0.0, 0.0, 0.0, 0.0, 0.0, 0.0, 0.0, 0.0, 0.0, 0.0, 0.0, 0.0, 0.0, 0.0, 0.0, 0.0, 0.0, 0.0, 0.0, 0.0, 0.0, 0.0, 0.0, 0.0, 0.0, 0.0, 0.0, 0.0, 0.0, 0.0, 0.0, 0.0, 0.0, 0.0, 0.0, 0.0, 0.0, 0.0, 0.0, 0.0, 0.0, 0.0, 0.0, 0.0, 0.0, 0.0, 0.0, 0.0, 0.0, 0.0, 0.0, 0.0, 0.0, 0.0, 0.0, 0.0, 0.0, 0.0, 0.0, 0.0, 0.0, 0.0, 0.0, 0.0, 0.0, 0.0, 0.0, 0.0, 0.0, 0.0, 0.0, 0.0, 0.0, 0.0, 0.0, 0.0, 0.0, 0.0, 0.0, 0.0, 0.0, 0.0, 0.0, 0.0, 0.0, 0.0, 0.0, 0.0, 0.0, 0.0, 0.0, 0.0, 0.0, 0.0, 0.0, 0.0, 0.0, 0.0, 0.0, 0.0, 0.0, 0.0, 0.0, 0.0, 0.0, 0.0, 0.0, 0.0, 0.0, 0.0, 0.0, 0.0, 0.0, 0.0, 0.0, 0.0, 0.0, 0.0, 0.0, 0.0, 0.0, 0.0, 0.0, 0.0, 0.0, 0.0, 0.0, 0.0, 0.0, 0.0, 0.0, 0.0, 0.0, 0.0, 0.0, 0.0, 0.0, 0.0, 0.0, 0.0, 0.0, 0.0, 0.0, 0.0, 0.0, 0.0, 0.0, 0.0, 0.0, 0.0, 0.0, 0.0, 0.0, 0.0, 0.0, 0.0, 0.0, 0.0, 0.0, 0.0, 0.0, 0.0, 0.0, 0.0, 0.0, 0.0, 0.0, 0.0, 0.0, 0.0, 0.0, 0.0, 0.0, 0.0, 0.0, 0.0, 0.0, 0.0, 0.0, 0.0, 0.0, 0.0, 0.0, 0.0, 0.0, 0.0, 0.0, 0.0, 0.0, 0.0, 0.0, 0.0, 0.0, 0.0, 0.0, 0.0, 0.0, 0.0, 0.0, 0.0, 0.0, 0.0, 0.0, 0.0, 0.0, 0.0, 0.0, 0.0, 0.0, 0.0, 0.0, 0.0, 0.0, 0.0, 0.0, 0.0, 0.0, 0.0, 0.0, 0.0, 0.0, 0.0, 0.0, 0.0, 0.0, 0.0, 0.0, 0.0, 0.0, 0.0, 0.0, 0.0, 0.0, 0.0, 0.0, 0.0, 0.0, 0.0, 0.0, 0.0, 0.0, 0.0, 0.0, 0.0, 0.0, 0.0, 0.0, 0.0, 0.0, 0.0, 0.0, 0.0, 0.0, 0.0, 0.0, 0.0, 0.0, 0.0, 0.0, 0.0, 0.0, 0.0, 0.0, 0.0, 0.0, 0.0, 0.0, 0.0, 0.0, 0.0, 0.0, 0.0, 0.0, 0.0, 0.0, 0.0, 0.0, 0.0, 0.0, 0.0, 0.0, 0.0, 0.0, 0.0, 0.0, 0.0, 0.0, 0.0, 0.0, 0.0, 0.0, 0.0, 0.0, 0.0, 0.0, 0.0, 0.0, 0.0, 0.0, 0.0, 0.0, 0.0, 0.0, 0.0, 0.0, 0.0, 0.0, 0.0, 0.0, 0.0, 0.0, 0.0, 0.0, 0.0, 0.0, 0.0, 0.0, 0.0, 0.0, 0.0, 0.0, 0.0, 0.0, 0.0, 0.0, 0.0, 0.0, 0.0, 0.0, 0.0, 0.0, 0.0, 0.0, 0.0, 0.0, 0.0, 0.0, 0.0, 0.0, 0.0, 0.0, 0.0, 0.0, 0.0, 0.0, 0.0, 0.0, 0.0, 0.0, 0.0, 0.0, 0.0, 0.0, 0.0, 0.0, 0.0, 0.0, 0.0, 0.0, 0.0, 0.0, 0.0, 0.0, 0.0, 0.0, 0.0, 0.0, 0.0, 0.0, 0.0, 0.0, 0.0, 0.0, 0.0, 0.0, 0.0, 0.0, 0.0, 0.0, 0.0, 0.0, 0.0, 0.0, 0.0, 0.0, 0.0, 0.0, 0.0, 0.0, 0.0, 0.0, 0.0, 0.0, 0.0, 0.0, 0.0, 0.0, 0.0, 0.0, 0.0, 0.0, 0.0, 0.0, 0.0, 0.0, 0.0, 0.0, 0.0, 0.0, 0.0, 0.0, 0.0, 0.0, 0.0, 0.0, 0.0, 0.0, 0.0, 0.0, 0.0, 0.0, 0.0, 0.0, 0.0, 0.0, 0.0, 0.0, 0.0, 0.0, 0.0, 0.0, 0.0, 0.0, 0.0, 0.0, 0.0, 0.0, 0.0, 0.0, 0.0, 0.0, 0.0, 0.0, 0.0, 0.0, 0.0, 0.0, 0.0, 0.0, 0.0, 0.0, 0.0, 0.0, 0.0, 0.0, 0.0, 0.0, 0.0, 0.0, 0.0, 0.0, 0.0, 0.0, 0.09606, 0.3909, -0.1859, 0.8089, -0.2831, 0.7434, -0.00118, 0.3253, 0.2169, 0.4724, -0.06503, 0.8904, -0.1859, 0.8089, 0.09606, 0.3909, 0.3141, 0.5379, 0.03221, 0.956, -0.06503, 0.8904, 0.2169, 0.4724, 0.4114, 0.6035, 0.1295, 1.022, 0.03221, 0.956, 0.3141, 0.5379, 0.5322, 0.685, 0.2503, 1.103, 0.1295, 1.022, 0.4114, 0.6035, 0.6294, 0.7506, 0.3475, 1.169, 0.2503, 1.103, 0.5322, 0.685, 0.9629, 0.2561, 0.6294, 0.7506, 0.5322, 0.685, 0.8657, 0.1905, 0.8657, 0.1905, 0.5322, 0.685, 0.4114, 0.6035, 0.7448, 0.109, 0.7448, 0.109, 0.4114, 0.6035, 0.3141, 0.5379, 0.6476, 0.04346, 0.6476, 0.04346, 0.3141, 0.5379, 0.2169, 0.4724, 0.5504, -0.02211, 0.5504, -0.02211, 0.2169, 0.4724, 0.09606, 0.3909, 0.4295, -0.1036, 0.4295, -0.1036, 0.09606, 0.3909, -0.00118, 0.3253, 0.3323, -0.1692, 0.0, 0.0, 0.0, 0.0, 0.0, 0.0, 0.0, 0.0, 0.0, 0.0, 0.0, 0.0, 0.0, 0.0, 0.0, 0.0, 0.0, 0.0, 0.0, 0.0, 0.0, 0.0, 0.0, 0.0, 0.0, 0.0, 0.0, 0.0, 0.0, 0.0, 0.0, 0.0, 0.0, 0.0, 0.0, 0.0, 0.0, 0.0, 0.0, 0.0, 0.0, 0.0, 0.0, 0.0, 0.0, 0.0, 0.0, 0.0, 0.0, 0.0, 0.0, 0.0, 0.0, 0.0, 0.0, 0.0, 0.0, 0.0, 0.0, 0.0, 0.0, 0.0, 0.0, 0.0, 0.0, 0.0, 0.0, 0.0, 0.0, 0.0, 0.0, 0.0, 0.0, 0.0, 0.0, 0.0, 0.0, 0.0, 0.0, 0.0, 0.0, 0.0, 0.0, 0.0, 0.0, 0.0, 0.0, 0.0, 0.0, 0.0, 0.0, 0.0, 0.0, 0.0, 0.0, 0.0, 0.0, 0.0, 0.0, 0.0, 0.0, 0.0, 0.0, 0.0, 0.0, 0.0, 0.0, 0.0, 0.0, 0.0, 0.0, 0.0, 0.0, 0.0, 0.0, 0.0, 0.0, 0.0, 0.0, 0.0])
_uv = me_plane.uv_layers.new(name='Stencil')
_uv.uv.foreach_set('vector', [0.0, 0.0, 0.0, 0.0, 0.0, 0.0, 0.0, 0.0, 0.0, 0.0, 0.0, 0.0, 0.0, 0.0, 0.0, 0.0, 0.0, 0.0, 0.0, 0.0, 0.0, 0.0, 0.0, 0.0, 0.0, 0.0, 0.0, 0.0, 0.0, 0.0, 0.0, 0.0, 0.0, 0.0, 0.0, 0.0, 0.0, 0.0, 0.0, 0.0, 0.0, 0.0, 0.0, 0.0, 0.0, 0.0, 0.0, 0.0, 0.0, 0.0, 0.0, 0.0, 0.0, 0.0, 0.0, 0.0, 0.0, 0.0, 0.0, 0.0, 0.0, 0.0, 0.0, 0.0, 0.0, 0.0, 0.0, 0.0, 0.0, 0.0, 0.0, 0.0, 0.0, 0.0, 0.0, 0.0, 0.0, 0.0, 0.0, 0.0, 0.0, 0.0, 0.0, 0.0, 0.0, 0.0, 0.0, 0.0, 0.0, 0.0, 0.0, 0.0, 0.0, 0.0, 0.0, 0.0, 0.0, 0.0, 0.0, 0.0, 0.0, 0.0, 0.0, 0.0, 0.0, 0.0, 0.0, 0.0, 0.0, 0.0, 0.0, 0.0, 0.0, 0.0, 0.0, 0.0, 0.0, 0.0, 0.0, 0.0, 0.0, 0.0, 0.0, 0.0, 0.0, 0.0, 0.0, 0.0, 0.0, 0.0, 0.0, 0.0, 0.0, 0.0, 0.0, 0.0, 0.0, 0.0, 0.0, 0.0, 0.0, 0.0, 0.0, 0.0, 0.0, 0.0, 0.0, 0.0, 0.0, 0.0, 0.0, 0.0, 0.0, 0.0, 0.0, 0.0, 0.0, 0.0, 0.0, 0.0, 0.0, 0.0, 0.0, 0.0, 0.0, 0.0, 0.0, 0.0, 0.0, 0.0, 0.0, 0.0, 0.0, 0.0, 0.0, 0.0, 0.0, 0.0, 0.0, 0.0, 0.0, 0.0, 0.0, 0.0, 0.0, 0.0, 0.0, 0.0, 0.0, 0.0, 0.0, 0.0, 0.0, 0.0, 0.0, 0.0, 0.0, 0.0, 0.0, 0.0, 0.0, 0.0, 0.0, 0.0, 0.0, 0.0, 0.0, 0.0, 0.0, 0.0, 0.0, 0.0, 0.0, 0.0, 0.0, 0.0, 0.0, 0.0, 0.0, 0.0, 0.0, 0.0, 0.0, 0.0, 0.0, 0.0, 0.0, 0.0, 0.0, 0.0, 0.0, 0.0, 0.0, 0.0, 0.0, 0.0, 0.0, 0.0, 0.0, 0.0, 0.0, 0.0, 0.0, 0.0, 0.0, 0.0, 0.0, 0.0, 0.0, 0.0, 0.0, 0.0, 0.0, 0.0, 0.0, 0.0, 0.0, 0.0, 0.0, 0.0, 0.0, 0.0, 0.0, 0.0, 0.0, 0.0, 0.0, 0.0, 0.0, 0.0, 0.0, 0.0, 0.0, 0.0, 0.0, 0.0, 0.0, 0.0, 0.0, 0.0, 0.0, 0.0, 0.0, 0.0, 0.0, 0.0, 0.0, 0.0, 0.0, 0.0, 0.0, 0.0, 0.0, 0.0, 0.0, 0.0, 0.0, 0.0, 0.0, 0.0, 0.0, 0.0, 0.0, 0.0, 0.0, 0.0, 0.0, 0.0, 0.0, 0.0, 0.0, 0.0, 0.0, 0.0, 0.0, 0.0, 0.0, 0.0, 0.0, 0.0, 0.0, 0.0, 0.0, 0.0, 0.0, 0.0, 0.0, 0.0, 0.0, 0.0, 0.0, 0.0, 0.0, 0.0, 0.0, 0.0, 0.0, 0.0, 0.0, 0.0, 0.0, 0.0, 0.0, 0.0, 0.0, 0.0, 0.0, 0.0, 0.0, 0.0, 0.0, 0.0, 0.0, 0.0, 0.0, 0.0, 0.0, 0.0, 0.0, 0.0, 0.0, 0.0, 0.0, 0.0, 0.0, 0.0, 0.0, 0.0, 0.0, 0.0, 0.0, 0.0, 0.0, 0.0, 0.0, 0.0, 0.0, 0.0, 0.0, 0.0, 0.0, 0.0, 0.0, 0.0, 0.0, 0.0, 0.0, 0.0, 0.0, 0.0, 0.0, 0.0, 0.0, 0.0, 0.0, 0.0, 0.0, 0.0, 0.0, 0.0, 0.0, 0.0, 0.0, 0.0, 0.0, 0.0, 0.0, 0.0, 0.0, 0.0, 0.0, 0.0, 0.0, 0.0, 0.0, 0.0, 0.0, 0.0, 0.0, 0.0, 0.0, 0.0, 0.0, 0.0, 0.0, 0.0, 0.0, 0.0, 0.0, 0.0, 0.0, 0.0, 0.0, 0.0, 0.0, 0.0, 0.0, 0.0, 0.0, 0.0, 0.0, 0.0, 0.0, 0.0, 0.0, 0.0, 0.0, 0.0, 0.0, 0.0, 0.0, 0.0, 0.0, 0.0, 0.0, 0.0, 0.0, 0.0, 0.0, 0.0, 0.0, 0.0, 0.0, 0.0, 0.0, 0.0, 0.0, 0.0, 0.0, 0.0, 0.0, 0.0, 0.0, 0.0, 0.0, 0.0, 0.0, 0.0, 0.0, 0.0, 0.0, 0.0, 0.0, 0.0, 0.0, 0.0, 0.0, 0.0, 0.0, 0.0, 0.0, 0.0, 0.0, 0.0, 0.0, 0.0, 0.0, 0.0, 0.0, 0.0, 0.0, 0.0, 0.0, 0.0, 0.0, 0.0, 0.0, 0.0, 0.0, 0.0, 0.0, 0.0, 0.0, 0.0, 0.0, 0.0, 0.0, 0.0, 0.0, 0.0, 0.0, 0.0, 0.0, 0.0, 0.0, 0.0, 0.0, 0.0, 0.0, 0.0, 0.0, 0.0, 0.0, 0.0, 0.0, 0.0, 0.0, 0.0, 0.0, 0.0, 0.0, 0.0, 0.0, 0.0, 0.0, 0.0, 0.0, 0.0, 0.0, 0.0, 0.0, 0.0, 0.0, 0.0, 0.0, 0.0, 0.0, 0.0, 0.0, 0.0, 0.5047, 0.4922, 0.5047, 0.007777, 0.08516, 0.25, 0.5047, 0.4922, 0.08516, 0.25, 0.5047, 0.007777, 0.5046, 0.9766, 0.5046, 0.9766, 0.9241, 0.7344, 0.9241, 0.7344, 0.5047, 0.4922, 0.5047, 0.007799, 0.08516, 0.25, 0.5047, 0.4922, 0.08516, 0.25, 0.5047, 0.007799, 0.9241, 0.7344, 0.9241, 0.7344, 0.9241, 0.25, 0.9241, 0.25, 0.5047, 0.4922, 0.5047, 0.007816, 0.08515, 0.25, 0.5047, 0.4922, 0.08515, 0.25, 0.5047, 0.007816, 0.9241, 0.25, 0.9241, 0.25, 0.5046, 0.007812, 0.5046, 0.007812, 0.5046, 0.4922, 0.5046, 0.007812, 0.08513, 0.25, 0.5046, 0.4922, 0.08513, 0.25, 0.5046, 0.007812, 0.5046, 0.007812, 0.5046, 0.007812, 0.08513, 0.25, 0.08513, 0.25, 0.5046, 0.4922, 0.5046, 0.007791, 0.08512, 0.25, 0.5046, 0.4922, 0.08512, 0.25, 0.5046, 0.007791, 0.08513, 0.25, 0.08513, 0.25, 0.08513, 0.7344, 0.08513, 0.7344, 0.5046, 0.4922, 0.5046, 0.007773, 0.08513, 0.25, 0.5046, 0.4922, 0.08513, 0.25, 0.5046, 0.007773, 0.08513, 0.7344, 0.08513, 0.7344, 0.5046, 0.9766, 0.5046, 0.9766])
_ca = me_plane.color_attributes.new('Edges', 'FLOAT_COLOR', 'POINT')
_ca.data.foreach_set('color', [1.0, 1.0, 1.0, 1.0, 1.0, 1.0, 1.0, 1.0, 1.0, 1.0, 1.0, 1.0, 1.0, 1.0, 1.0, 1.0, 1.0, 1.0, 1.0, 1.0, 1.0, 1.0, 1.0, 1.0, 1.0, 1.0, 1.0, 1.0, 0.0, 0.0, 0.0, 1.0, 0.0, 0.0, 0.0, 1.0, 0.0, 0.0, 0.0, 1.0, 0.0, 0.0, 0.0, 1.0, 0.0, 0.0, 0.0, 1.0, 1.0, 1.0, 1.0, 1.0, 1.0, 1.0, 1.0, 1.0, 1.0, 1.0, 1.0, 1.0, 1.0, 1.0, 1.0, 1.0, 0.0, 0.0, 0.0, 1.0, 1.0, 1.0, 1.0, 1.0, 1.0, 1.0, 1.0, 1.0, 1.0, 1.0, 1.0, 1.0, 1.0, 1.0, 1.0, 1.0, 1.0, 1.0, 1.0, 1.0, 1.0, 1.0, 1.0, 1.0, 1.0, 1.0, 1.0, 1.0, 1.0, 1.0, 1.0, 1.0, 1.0, 1.0, 1.0, 1.0, 0.0, 0.0, 0.0, 1.0, 0.0, 0.0, 0.0, 1.0, 0.0, 0.0, 0.0, 1.0, 0.0, 0.0, 0.0, 1.0, 0.0, 0.0, 0.0, 1.0, 1.0, 1.0, 1.0, 1.0, 0.0, 0.0, 0.0, 1.0, 1.0, 1.0, 1.0, 1.0, 1.0, 1.0, 1.0, 1.0, 1.0, 1.0, 1.0, 1.0, 0.0, 0.0, 0.0, 1.0, 0.0, 0.0, 0.0, 1.0, 0.0, 0.0, 0.0, 1.0, 0.0, 0.0, 0.0, 1.0, 0.0, 0.0, 0.0, 1.0, 0.0, 0.0, 0.0, 1.0, 0.0, 0.0, 0.0, 1.0, 0.0, 0.0, 0.0, 1.0, 0.0, 0.0, 0.0, 1.0, 0.0, 0.0, 0.0, 1.0, 0.0, 0.0, 0.0, 1.0, 0.0, 0.0, 0.0, 1.0, 0.0, 0.0, 0.0, 1.0, 0.0, 0.0, 0.0, 1.0, 0.0, 0.0, 0.0, 1.0, 0.0, 0.0, 0.0, 1.0, 0.0, 0.0, 0.0, 1.0, 0.0, 0.0, 0.0, 1.0, 0.0, 0.0, 0.0, 1.0, 0.0, 0.0, 0.0, 1.0, 0.0, 0.0, 0.0, 1.0, 0.0, 0.0, 0.0, 1.0, 0.0, 0.0, 0.0, 1.0, 0.0, 0.0, 0.0, 1.0, 0.0, 0.0, 0.0, 1.0, 0.0, 0.0, 0.0, 1.0, 0.0, 0.0, 0.0, 1.0, 0.0, 0.0, 0.0, 1.0, 1.0, 1.0, 1.0, 1.0, 1.0, 1.0, 1.0, 1.0, 1.0, 1.0, 1.0, 1.0, 1.0, 1.0, 1.0, 1.0, 1.0, 1.0, 1.0, 1.0, 1.0, 1.0, 1.0, 1.0, 1.0, 1.0, 1.0, 1.0, 1.0, 1.0, 1.0, 1.0, 1.0, 1.0, 1.0, 1.0, 1.0, 1.0, 1.0, 1.0, 1.0, 1.0, 1.0, 1.0, 1.0, 1.0, 1.0, 1.0, 1.0, 1.0, 1.0, 1.0, 1.0, 1.0, 1.0, 1.0, 1.0, 1.0, 1.0, 1.0, 1.0, 1.0, 1.0, 1.0, 1.0, 1.0, 1.0, 1.0, 1.0, 1.0, 1.0, 1.0, 0.0, 0.0, 0.0, 1.0, 0.0, 0.0, 0.0, 1.0, 0.0, 0.0, 0.0, 1.0, 0.0, 0.0, 0.0, 1.0, 0.0, 0.0, 0.0, 1.0, 0.0, 0.0, 0.0, 1.0, 0.0, 0.0, 0.0, 1.0, 0.0, 0.0, 0.0, 1.0, 0.0, 0.0, 0.0, 1.0, 0.0, 0.0, 0.0, 1.0, 0.0, 0.0, 0.0, 1.0, 0.0, 0.0, 0.0, 1.0, 0.0, 0.0, 0.0, 1.0, 0.0, 0.0, 0.0, 1.0])
_ca = me_plane.color_attributes.new('Attribute', 'BYTE_COLOR', 'CORNER')
_ca.data.foreach_set('color', [1.0, 1.0, 1.0, 1.0, 1.0, 1.0, 1.0, 1.0, 1.0, 1.0, 1.0, 1.0, 1.0, 1.0, 1.0, 1.0, 1.0, 1.0, 1.0, 1.0, 1.0, 1.0, 1.0, 1.0, 1.0, 1.0, 1.0, 1.0, 1.0, 1.0, 1.0, 1.0, 1.0, 1.0, 1.0, 1.0, 1.0, 1.0, 1.0, 1.0, 1.0, 1.0, 1.0, 1.0, 1.0, 1.0, 1.0, 1.0, 1.0, 1.0, 1.0, 1.0, 1.0, 1.0, 1.0, 1.0, 1.0, 1.0, 1.0, 1.0, 1.0, 1.0, 1.0, 1.0, 1.0, 1.0, 1.0, 1.0, 1.0, 1.0, 1.0, 1.0, 1.0, 1.0, 1.0, 1.0, 1.0, 1.0, 1.0, 1.0, 1.0, 1.0, 1.0, 1.0, 1.0, 1.0, 1.0, 1.0, 1.0, 1.0, 1.0, 1.0, 1.0, 1.0, 1.0, 1.0, 1.0, 1.0, 1.0, 1.0, 1.0, 1.0, 1.0, 1.0, 1.0, 1.0, 1.0, 1.0, 1.0, 1.0, 1.0, 1.0, 1.0, 1.0, 1.0, 1.0, 1.0, 1.0, 1.0, 1.0, 1.0, 1.0, 1.0, 1.0, 1.0, 1.0, 1.0, 1.0, 1.0, 1.0, 1.0, 1.0, 1.0, 1.0, 1.0, 1.0, 1.0, 1.0, 1.0, 1.0, 1.0, 1.0, 1.0, 1.0, 1.0, 1.0, 1.0, 1.0, 1.0, 1.0, 1.0, 1.0, 1.0, 1.0, 1.0, 1.0, 1.0, 1.0, 1.0, 1.0, 1.0, 1.0, 1.0, 1.0, 1.0, 1.0, 1.0, 1.0, 1.0, 1.0, 1.0, 1.0, 1.0, 1.0, 1.0, 1.0, 1.0, 1.0, 1.0, 1.0, 1.0, 1.0, 1.0, 1.0, 1.0, 1.0, 1.0, 1.0, 1.0, 1.0, 1.0, 1.0, 1.0, 1.0, 1.0, 1.0, 1.0, 1.0, 1.0, 1.0, 1.0, 1.0, 1.0, 1.0, 1.0, 1.0, 1.0, 1.0, 1.0, 1.0, 1.0, 1.0, 1.0, 1.0, 1.0, 1.0, 1.0, 1.0, 1.0, 1.0, 1.0, 1.0, 1.0, 1.0, 1.0, 1.0, 1.0, 1.0, 1.0, 1.0, 1.0, 1.0, 1.0, 1.0, 1.0, 1.0, 1.0, 1.0, 1.0, 1.0, 1.0, 1.0, 1.0, 1.0, 1.0, 1.0, 1.0, 1.0, 1.0, 1.0, 1.0, 1.0, 1.0, 1.0, 1.0, 1.0, 1.0, 1.0, 1.0, 1.0, 1.0, 1.0, 1.0, 1.0, 1.0, 1.0, 1.0, 1.0, 1.0, 1.0, 1.0, 1.0, 1.0, 1.0, 1.0, 1.0, 1.0, 1.0, 1.0, 1.0, 1.0, 1.0, 1.0, 1.0, 1.0, 1.0, 1.0, 1.0, 1.0, 1.0, 1.0, 1.0, 1.0, 1.0, 1.0, 1.0, 1.0, 1.0, 1.0, 1.0, 1.0, 1.0, 1.0, 1.0, 1.0, 1.0, 1.0, 1.0, 1.0, 1.0, 1.0, 1.0, 1.0, 1.0, 1.0, 1.0, 1.0, 1.0, 1.0, 1.0, 1.0, 1.0, 1.0, 1.0, 1.0, 1.0, 1.0, 1.0, 1.0, 1.0, 1.0, 1.0, 1.0, 1.0, 1.0, 1.0, 1.0, 1.0, 1.0, 1.0, 1.0, 1.0, 1.0, 1.0, 1.0, 1.0, 1.0, 1.0, 1.0, 1.0, 1.0, 1.0, 1.0, 1.0, 1.0, 1.0, 1.0, 1.0, 1.0, 1.0, 1.0, 1.0, 1.0, 1.0, 1.0, 1.0, 1.0, 1.0, 1.0, 1.0, 1.0, 1.0, 1.0, 1.0, 1.0, 1.0, 1.0, 1.0, 1.0, 1.0, 1.0, 1.0, 1.0, 1.0, 1.0, 1.0, 1.0, 1.0, 1.0, 1.0, 1.0, 1.0, 1.0, 1.0, 1.0, 1.0, 1.0, 1.0, 1.0, 1.0, 1.0, 1.0, 1.0, 1.0, 1.0, 1.0, 1.0, 1.0, 1.0, 1.0, 1.0, 1.0, 1.0, 1.0, 1.0, 1.0, 1.0, 1.0, 1.0, 1.0, 1.0, 1.0, 1.0, 1.0, 1.0, 1.0, 1.0, 1.0, 1.0, 1.0, 1.0, 1.0, 1.0, 1.0, 1.0, 1.0, 1.0, 1.0, 1.0, 1.0, 1.0, 1.0, 1.0, 1.0, 1.0, 1.0, 1.0, 1.0, 1.0, 1.0, 1.0, 1.0, 1.0, 1.0, 1.0, 1.0, 1.0, 1.0, 1.0, 1.0, 1.0, 1.0, 1.0, 1.0, 1.0, 1.0, 1.0, 1.0, 1.0, 1.0, 1.0, 1.0, 1.0, 1.0, 1.0, 1.0, 1.0, 1.0, 1.0, 1.0, 1.0, 1.0, 1.0, 1.0, 1.0, 1.0, 1.0, 1.0, 1.0, 1.0, 1.0, 1.0, 1.0, 1.0, 1.0, 1.0, 1.0, 1.0, 1.0, 1.0, 1.0, 1.0, 1.0, 1.0, 1.0, 1.0, 1.0, 1.0, 1.0, 1.0, 1.0, 1.0, 1.0, 1.0, 1.0, 1.0, 1.0, 1.0, 1.0, 1.0, 1.0, 1.0, 1.0, 1.0, 1.0, 1.0, 1.0, 1.0, 1.0, 1.0, 1.0, 1.0, 1.0, 1.0, 1.0, 1.0, 1.0, 1.0, 1.0, 1.0, 1.0, 1.0, 1.0, 1.0, 1.0, 1.0, 1.0, 1.0, 1.0, 1.0, 1.0, 1.0, 1.0, 1.0, 1.0, 1.0, 1.0, 1.0, 1.0, 1.0, 1.0, 1.0, 1.0, 1.0, 1.0, 1.0, 1.0, 1.0, 1.0, 1.0, 1.0, 1.0, 1.0, 1.0, 1.0, 1.0, 1.0, 1.0, 1.0, 1.0, 1.0, 1.0, 1.0, 1.0, 1.0, 1.0, 1.0, 1.0, 1.0, 1.0, 1.0, 1.0, 1.0, 1.0, 1.0, 1.0, 1.0, 1.0, 1.0, 1.0, 1.0, 1.0, 1.0, 1.0, 1.0, 1.0, 1.0, 1.0, 1.0, 1.0, 1.0, 1.0, 1.0, 1.0, 1.0, 1.0, 1.0, 1.0, 1.0, 1.0, 1.0, 1.0, 1.0, 1.0, 1.0, 1.0, 1.0, 1.0, 1.0, 1.0, 1.0, 1.0, 1.0, 1.0, 1.0, 1.0, 1.0, 1.0, 1.0, 1.0, 1.0, 1.0, 1.0, 1.0, 1.0, 1.0, 1.0, 1.0, 1.0, 1.0, 1.0, 1.0, 1.0, 1.0, 1.0, 1.0, 1.0, 1.0, 1.0, 1.0, 1.0, 1.0, 1.0, 1.0, 1.0, 1.0, 1.0, 1.0, 1.0, 1.0, 1.0, 1.0, 1.0, 1.0, 1.0, 1.0, 1.0, 1.0, 1.0, 1.0, 1.0, 1.0, 1.0, 1.0, 1.0, 1.0, 1.0, 1.0, 1.0, 1.0, 1.0, 1.0, 1.0, 1.0, 1.0, 1.0, 1.0, 1.0, 1.0, 1.0, 1.0, 1.0, 1.0, 1.0, 1.0, 1.0, 1.0, 1.0, 1.0, 1.0, 1.0, 1.0, 1.0, 1.0, 1.0, 1.0, 1.0, 1.0, 1.0, 1.0, 1.0, 1.0, 1.0, 1.0, 1.0, 1.0, 1.0, 1.0, 1.0, 1.0, 1.0, 1.0, 1.0, 1.0, 1.0, 1.0, 1.0, 1.0, 1.0, 1.0, 1.0, 1.0, 1.0, 1.0, 1.0, 1.0, 1.0, 1.0, 1.0, 1.0, 1.0, 1.0, 1.0, 1.0, 1.0, 1.0, 1.0, 1.0, 1.0, 1.0, 1.0, 1.0, 1.0, 1.0, 1.0, 1.0, 1.0, 1.0, 1.0, 1.0, 1.0, 1.0, 1.0, 1.0, 1.0, 1.0, 1.0, 1.0, 1.0, 1.0, 1.0, 1.0, 1.0, 1.0, 1.0, 1.0, 1.0, 1.0, 1.0, 1.0, 1.0, 1.0, 1.0, 1.0, 1.0, 1.0, 1.0, 1.0, 1.0, 1.0, 1.0, 1.0, 1.0, 1.0, 1.0, 1.0, 1.0, 1.0, 1.0, 1.0, 1.0, 1.0, 1.0, 1.0, 1.0, 1.0, 1.0, 1.0, 1.0, 1.0, 1.0, 1.0, 1.0, 1.0, 1.0, 1.0, 1.0, 1.0, 1.0, 1.0, 1.0, 1.0, 1.0, 1.0, 1.0, 1.0, 1.0, 1.0, 1.0, 1.0, 1.0, 1.0, 1.0, 1.0, 1.0, 1.0, 1.0, 1.0, 1.0, 1.0, 1.0, 1.0, 1.0, 1.0, 1.0, 1.0, 1.0, 1.0, 1.0, 1.0, 1.0, 1.0, 1.0, 1.0, 1.0, 1.0, 1.0, 1.0, 1.0, 1.0, 1.0, 1.0, 1.0, 1.0, 1.0, 1.0, 1.0, 1.0, 1.0, 1.0, 1.0, 1.0, 1.0, 1.0, 1.0, 1.0, 1.0, 1.0, 1.0, 1.0, 1.0, 1.0, 1.0, 1.0, 1.0, 1.0, 1.0, 1.0, 1.0, 1.0, 1.0, 1.0, 1.0, 1.0, 1.0, 1.0, 1.0, 1.0, 1.0, 1.0, 1.0, 1.0, 1.0, 1.0, 1.0, 1.0, 1.0, 1.0, 1.0, 1.0, 1.0, 1.0, 1.0, 1.0, 1.0, 1.0, 1.0, 1.0, 1.0, 1.0, 1.0, 1.0, 1.0, 1.0, 1.0, 1.0, 1.0, 1.0, 1.0, 1.0, 1.0, 1.0, 1.0, 1.0, 1.0, 1.0, 1.0, 1.0, 1.0, 1.0, 1.0, 1.0, 1.0, 1.0, 1.0, 1.0, 1.0, 1.0, 1.0, 1.0, 1.0, 1.0, 1.0, 1.0, 1.0, 1.0, 1.0, 1.0, 1.0, 1.0, 1.0, 1.0, 1.0, 1.0, 1.0, 1.0, 1.0, 1.0, 1.0, 1.0, 1.0, 1.0, 1.0, 1.0, 1.0, 1.0, 1.0, 1.0, 1.0, 1.0, 1.0, 1.0, 1.0, 1.0, 1.0, 1.0, 1.0, 1.0, 1.0, 1.0, 1.0, 1.0, 1.0, 1.0, 1.0, 1.0, 1.0, 1.0, 1.0, 1.0, 1.0, 1.0, 1.0, 1.0, 1.0, 1.0, 1.0, 1.0, 1.0, 1.0, 1.0, 1.0, 1.0, 1.0, 1.0, 1.0, 1.0, 1.0, 1.0, 1.0, 1.0, 1.0, 1.0, 1.0, 1.0, 1.0, 1.0, 1.0, 1.0, 1.0, 1.0, 1.0, 1.0, 1.0, 1.0, 1.0, 1.0, 1.0, 1.0, 1.0, 1.0, 1.0, 1.0, 1.0, 1.0, 1.0, 1.0, 1.0, 1.0, 1.0, 1.0, 1.0, 1.0, 1.0, 1.0, 1.0, 1.0, 1.0, 1.0, 1.0, 1.0, 1.0, 1.0, 1.0, 1.0, 1.0, 1.0, 1.0, 1.0, 1.0, 1.0, 1.0, 1.0, 1.0, 1.0, 1.0, 1.0, 1.0, 1.0, 1.0, 1.0, 1.0, 1.0, 1.0, 1.0, 1.0, 1.0, 1.0, 1.0, 1.0, 1.0, 1.0, 1.0, 1.0, 1.0, 1.0, 1.0, 1.0, 1.0, 1.0, 1.0, 1.0, 1.0, 1.0, 1.0, 1.0, 1.0, 1.0, 1.0, 1.0, 1.0, 1.0, 1.0, 1.0, 1.0, 1.0, 1.0, 1.0, 1.0, 1.0, 1.0, 1.0, 1.0, 1.0, 1.0, 1.0, 1.0, 1.0, 1.0, 1.0, 1.0, 1.0, 1.0, 1.0, 1.0, 1.0, 1.0, 1.0, 1.0, 1.0, 1.0, 1.0, 1.0, 1.0, 1.0, 1.0, 1.0, 1.0, 1.0, 1.0, 1.0, 1.0, 1.0, 1.0, 1.0, 1.0, 1.0, 1.0, 1.0, 1.0, 1.0, 1.0, 1.0, 1.0, 1.0, 1.0, 1.0, 1.0, 1.0, 1.0, 1.0, 1.0, 1.0, 1.0, 1.0, 1.0, 1.0, 1.0, 1.0, 1.0, 1.0, 1.0, 1.0, 1.0, 1.0, 1.0, 1.0, 1.0, 1.0, 1.0, 1.0, 1.0, 1.0, 1.0, 1.0, 1.0, 1.0, 1.0, 1.0, 1.0, 1.0, 1.0, 1.0, 1.0, 1.0, 1.0, 1.0, 1.0, 1.0, 1.0, 1.0, 1.0, 1.0, 1.0, 1.0, 1.0, 1.0, 1.0, 1.0, 1.0, 1.0, 1.0, 1.0, 1.0, 1.0, 1.0, 1.0, 1.0, 1.0, 1.0, 1.0, 1.0, 1.0, 1.0, 1.0, 1.0, 1.0, 1.0, 1.0, 1.0, 1.0, 1.0, 1.0, 1.0, 1.0, 1.0, 1.0, 1.0, 1.0, 1.0, 1.0, 1.0, 1.0, 1.0, 1.0, 1.0, 1.0, 1.0, 1.0, 1.0, 1.0, 1.0, 1.0, 1.0, 1.0, 1.0, 1.0, 1.0, 1.0, 1.0, 1.0, 1.0, 1.0, 1.0, 1.0, 1.0, 1.0, 1.0, 1.0, 1.0, 1.0, 1.0, 1.0, 1.0, 1.0, 1.0, 1.0, 1.0, 1.0, 1.0, 1.0, 1.0, 1.0, 1.0, 1.0, 1.0, 1.0, 1.0, 1.0, 1.0, 1.0, 1.0, 1.0, 1.0, 1.0, 1.0, 1.0, 1.0, 1.0, 1.0, 1.0, 1.0, 1.0, 1.0, 1.0, 1.0, 1.0, 1.0, 1.0, 1.0, 1.0, 1.0, 1.0, 1.0, 1.0, 1.0, 1.0, 1.0, 1.0, 1.0, 1.0, 1.0, 1.0, 1.0, 1.0, 1.0, 1.0, 1.0, 1.0, 1.0, 1.0, 1.0, 1.0, 1.0, 1.0, 1.0, 1.0, 1.0, 1.0, 1.0])
me_plane.materials.append(mat_diffuse)
me_plane.materials.append(mat_metal)
me_plane.use_paint_bone_selection = False
me_plane.use_paint_mask_vertex = True
me_plane.auto_texspace = False
me_plane.update()

# ---- objects
ob_chippedironshortsword = bpy.data.objects.new('ChippedIronShortSword', me_plane)

# ---- transforms, parenting, visibility, modifiers, constraints
ob_chippedironshortsword.location = (0.0, 0.0, 0.0)

# ---- collection membership
col_collection.objects.link(ob_chippedironshortsword)

# ---- scene / render settings (as saved in the file)
scene.frame_start = 1; scene.frame_end = 250; scene.frame_set(1)
scene.render.engine = 'BLENDER_EEVEE_NEXT'
scene.eevee.use_raytracing = True
bpy.context.view_layer.update()

# ---- added for rendering (the .blend has no active camera and no usable light): camera, sun
cam_auto = bpy.data.cameras.new('AutoCamera')
cam_auto.lens = 50.0
cam_auto.sensor_width = 36.0
cam_auto.clip_end = 1000.0
ob_auto_camera = bpy.data.objects.new('AutoCamera', cam_auto)
scene.collection.objects.link(ob_auto_camera)
ob_auto_camera.location = (1.20707, -1.04116, 0.694106)
ob_auto_camera.rotation_euler = (1.09748, -7.21219e-08, 0.694738)
scene.camera = ob_auto_camera
light_auto_sun = bpy.data.lights.new('AutoSun', 'SUN')
light_auto_sun.energy = 3.0
light_auto_sun.angle = 0.0523599
ob_auto_sun = bpy.data.objects.new('AutoSun', light_auto_sun)
scene.collection.objects.link(ob_auto_sun)
ob_auto_sun.rotation_euler = (0.872665, 0.174533, 0.523599)
bpy.context.view_layer.update()
